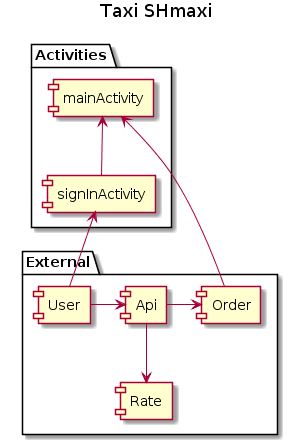

The diagram above was rendered by PlantUML. Its source (embedded in the PNG):
@startuml
title Taxi SHmaxi

package "Activities" {
    [mainActivity]
    [signInActivity]
}

package "External" {
    [Api]
    [Order]
    [Rate]
    [User]
}

[Api] -> [Order]
[Api] --> [Rate]
[User] -> [Api]

[mainActivity] <-- [signInActivity]

[signInActivity] <-- [User]

[mainActivity] <-- [Order]
@enduml